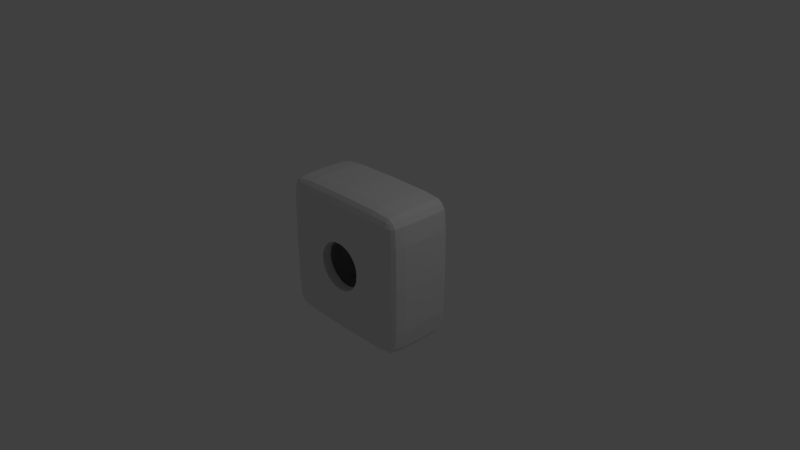 # Source: block-center.blend  (saved by Blender 2.79.0; exported with 4.5.12 LTS)
import bpy
from mathutils import Matrix  # noqa: F401  (used for matrix-valued properties, if any)

bpy.ops.wm.read_factory_settings(use_empty=True)
scene = bpy.context.scene
scene.name = 'Scene'

# ---- collections
col_collection_1 = bpy.data.collections.new('Collection 1'); scene.collection.children.link(col_collection_1)

# ---- materials (node trees are filled in below, after node groups)
mat_material = bpy.data.materials.new('Material')
mat_material.alpha_threshold = 0.0
mat_material.use_transparent_shadow = False
mat_material.roughness = 0.5
mat_material.line_color = (0.0, 0.0, 0.0, 1.0)

# ---- material node trees

# ---- world
world_world = bpy.data.worlds.new('World'); scene.world = world_world
world_world.color = (0.05088, 0.05088, 0.05088)
world_world.use_sun_shadow = False
world_world.sun_shadow_jitter_overblur = 0.0
world_world.cycles.sampling_method = 'MANUAL'

# ---- cameras
cam_camera = bpy.data.cameras.new('Camera')
cam_camera.clip_end = 100.0
cam_camera.lens = 35.0
cam_camera.sensor_width = 32.0
cam_camera.sensor_height = 18.0
cam_camera.ortho_scale = 7.314
cam_camera.dof.focus_distance = 0.0
cam_camera.dof.aperture_fstop = 128.0

# ---- lights
light_lamp = bpy.data.lights.new('Lamp', 'POINT')
light_lamp.transmission_factor = 0.0
light_lamp.cutoff_distance = 30.0
light_lamp.energy = 100.0
light_lamp.shadow_buffer_clip_start = 1.001
light_lamp.shadow_soft_size = 0.1
light_lamp.shadow_maximum_resolution = 0.006
light_lamp.use_absolute_resolution = True

# ---- meshes
me_cube = bpy.data.meshes.new('Cube')
me_cube.from_pydata([(2.235e-07, 1.0, 0.0), (5.96e-08, 1.043e-07, -1.0), (-1.0, 2.086e-07, 0.0), (-1.192e-07, -1.788e-07, 1.0), (0.9256, 0.8224, -0.8224), (0.8224, 0.8224, -0.9256), (0.8224, 0.9256, -0.8224), (0.9256, -0.8224, -0.8224), (0.8224, -0.9256, -0.8224), (0.8224, -0.8224, -0.9256), (-0.8224, -0.9256, -0.8224), (-0.9256, -0.8224, -0.8224), (-0.8224, -0.8224, -0.9256), (-0.8224, 0.9256, -0.8224), (-0.8224, 0.8224, -0.9256), (-0.9256, 0.8224, -0.8224), (0.8224, 0.9256, 0.8224), (0.8224, 0.8224, 0.9256), (0.9256, 0.8224, 0.8224), (0.8224, -0.9256, 0.8224), (0.9256, -0.8224, 0.8224), (0.8224, -0.8224, 0.9256), (-0.9256, -0.8224, 0.8224), (-0.8224, -0.9256, 0.8224), (-0.8224, -0.8224, 0.9256), (-0.9256, 0.8224, 0.8224), (-0.8224, 0.8224, 0.9256), (-0.8224, 0.9256, 0.8224), (0.9564, -8.941e-08, -0.8314), (0.8314, -4.47e-08, -0.9564), (1.639e-07, 0.8314, -0.9564), (1.788e-07, 0.9564, -0.8314), (0.8314, 0.9564, 0.0), (0.9564, 0.8314, 0.0), (-4.47e-08, -0.9564, -0.8314), (-1.49e-08, -0.8314, -0.9564), (0.9564, -0.8314, 0.0), (0.8314, -0.9564, 0.0), (-0.9564, 2.235e-07, -0.8314), (-0.8314, 2.086e-07, -0.9564), (-0.8314, -0.9564, 0.0), (-0.9564, -0.8314, 0.0), (-0.9564, 0.8314, 0.0), (-0.8314, 0.9564, 0.0), (0.8314, -5.215e-07, 0.9564), (0.9564, -5.364e-07, 0.8314), (2.533e-07, 0.9564, 0.8314), (2.086e-07, 0.8314, 0.9564), (-4.321e-07, -0.8314, 0.9564), (-4.619e-07, -0.9564, 0.8314), (-0.8314, 1.49e-07, 0.9564), (-0.9564, 2.086e-07, 0.8314), (1.0, -2.98e-07, 0.0), (0.9487, 0.8292, -0.5806), (0.9487, 0.5806, -0.8292), (0.8844, 0.8179, -0.8844), (0.8844, 0.8844, -0.8179), (0.8292, 0.5806, -0.9487), (0.5806, 0.8292, -0.9487), (0.8179, 0.8844, -0.8844), (0.5806, 0.9487, -0.8292), (0.8292, 0.9487, -0.5806), (0.9487, -0.5806, -0.8292), (0.9487, -0.8292, -0.5806), (0.8844, -0.8844, -0.8179), (0.8844, -0.8179, -0.8844), (0.8292, -0.9487, -0.5806), (0.5806, -0.9487, -0.8292), (0.8179, -0.8844, -0.8844), (0.5806, -0.8292, -0.9487), (0.8292, -0.5806, -0.9487), (-0.5806, -0.9487, -0.8292), (-0.8292, -0.9487, -0.5806), (-0.8844, -0.8844, -0.8179), (-0.8179, -0.8844, -0.8844), (-0.9487, -0.8292, -0.5806), (-0.9487, -0.5806, -0.8292), (-0.8844, -0.8179, -0.8844), (-0.8292, -0.5806, -0.9487), (-0.5806, -0.8292, -0.9487), (-0.8292, 0.9487, -0.5806), (-0.5806, 0.9487, -0.8292), (-0.8179, 0.8844, -0.8844), (-0.8844, 0.8844, -0.8179), (-0.5806, 0.8292, -0.9487), (-0.8292, 0.5806, -0.9487), (-0.8844, 0.8179, -0.8844), (-0.9487, 0.5806, -0.8292), (-0.9487, 0.8292, -0.5806), (0.8292, 0.9487, 0.5806), (0.5806, 0.9487, 0.8292), (0.8179, 0.8844, 0.8844), (0.8844, 0.8844, 0.8179), (0.5806, 0.8292, 0.9487), (0.8292, 0.5806, 0.9487), (0.8844, 0.8179, 0.8844), (0.9487, 0.5806, 0.8292), (0.9487, 0.8292, 0.5806), (0.5806, -0.9487, 0.8292), (0.8292, -0.9487, 0.5806), (0.8844, -0.8844, 0.8179), (0.8179, -0.8844, 0.8844), (0.9487, -0.8292, 0.5806), (0.9487, -0.5806, 0.8292), (0.8844, -0.8179, 0.8844), (0.8292, -0.5806, 0.9487), (0.5806, -0.8292, 0.9487), (-0.9487, -0.5806, 0.8292), (-0.9487, -0.8292, 0.5806), (-0.8844, -0.8844, 0.8179), (-0.8844, -0.8179, 0.8844), (-0.8292, -0.9487, 0.5806), (-0.5806, -0.9487, 0.8292), (-0.8179, -0.8844, 0.8844), (-0.5806, -0.8292, 0.9487), (-0.8292, -0.5806, 0.9487), (-0.9487, 0.8292, 0.5806), (-0.9487, 0.5806, 0.8292), (-0.8844, 0.8179, 0.8844), (-0.8844, 0.8844, 0.8179), (-0.8292, 0.5806, 0.9487), (-0.5806, 0.8292, 0.9487), (-0.8179, 0.8844, 0.8844), (-0.5806, 0.9487, 0.8292), (-0.8292, 0.9487, 0.5806), (0.9891, -1.416e-07, -0.5829), (0.9034, -7.823e-08, -0.9034), (0.5829, 1.49e-08, -0.9891), (1.304e-07, 0.5829, -0.9891), (1.751e-07, 0.9034, -0.9034), (1.9e-07, 0.9891, -0.5829), (0.5829, 0.9891, 0.0), (0.9034, 0.9034, 0.0), (0.9891, 0.5829, 0.0), (-1.304e-07, -0.9891, -0.5829), (-1.49e-08, -0.9034, -0.9034), (-3.725e-09, -0.5829, -0.9891), (0.9891, -0.5829, 0.0), (0.9034, -0.9034, 0.0), (0.5829, -0.9891, 0.0), (-0.9891, 2.272e-07, -0.5829), (-0.9034, 2.123e-07, -0.9034), (-0.5829, 1.825e-07, -0.9891), (-0.5829, -0.9891, 0.0), (-0.9034, -0.9034, 0.0), (-0.9891, -0.5829, 0.0), (-0.9891, 0.5829, 0.0), (-0.9034, 0.9034, 0.0), (-0.5829, 0.9891, 0.0), (0.5829, -4.135e-07, 0.9891), (0.9034, -5.476e-07, 0.9034), (0.9891, -4.619e-07, 0.5829), (2.533e-07, 0.9891, 0.5829), (2.347e-07, 0.9034, 0.9034), (1.118e-07, 0.5829, 0.9891), (-3.465e-07, -0.5829, 0.9891), (-4.47e-07, -0.9034, 0.9034), (-4.284e-07, -0.9891, 0.5829), (-0.5829, 3.725e-08, 0.9891), (-0.9034, 1.937e-07, 0.9034), (-0.9891, 2.086e-07, 0.5829), (0.979, 0.5823, -0.5823), (0.5823, 0.5823, -0.979), (0.5823, 0.979, -0.5823), (0.8986, 0.5795, -0.8986), (0.864, 0.864, -0.864), (0.5795, 0.8986, -0.8986), (0.8986, 0.8986, -0.5795), (0.979, -0.5823, -0.5823), (0.5823, -0.979, -0.5823), (0.5823, -0.5823, -0.979), (0.8986, -0.8986, -0.5795), (0.864, -0.864, -0.864), (0.5795, -0.8986, -0.8986), (0.8986, -0.5795, -0.8986), (-0.5823, -0.979, -0.5823), (-0.979, -0.5823, -0.5823), (-0.5823, -0.5823, -0.979), (-0.8986, -0.8986, -0.5795), (-0.864, -0.864, -0.864), (-0.8986, -0.5795, -0.8986), (-0.5795, -0.8986, -0.8986), (-0.5823, 0.979, -0.5823), (-0.5823, 0.5823, -0.979), (-0.979, 0.5823, -0.5823), (-0.5795, 0.8986, -0.8986), (-0.864, 0.864, -0.864), (-0.8986, 0.5795, -0.8986), (-0.8986, 0.8986, -0.5795), (0.5823, 0.979, 0.5823), (0.5823, 0.5823, 0.979), (0.979, 0.5823, 0.5823), (0.5795, 0.8986, 0.8986), (0.864, 0.864, 0.864), (0.8986, 0.5795, 0.8986), (0.8986, 0.8986, 0.5795), (0.5823, -0.979, 0.5823), (0.979, -0.5823, 0.5823), (0.5823, -0.5823, 0.979), (0.8986, -0.8986, 0.5795), (0.864, -0.864, 0.864), (0.8986, -0.5795, 0.8986), (0.5795, -0.8986, 0.8986), (-0.979, -0.5823, 0.5823), (-0.5823, -0.979, 0.5823), (-0.5823, -0.5823, 0.979), (-0.8986, -0.8986, 0.5795), (-0.864, -0.864, 0.864), (-0.5795, -0.8986, 0.8986), (-0.8986, -0.5795, 0.8986), (-0.979, 0.5823, 0.5823), (-0.5823, 0.5823, 0.979), (-0.5823, 0.979, 0.5823), (-0.8986, 0.5795, 0.8986), (-0.864, 0.864, 0.864), (-0.5795, 0.8986, 0.8986), (-0.8986, 0.8986, 0.5795), (-2.037e-07, -0.9939, -0.328), (-0.3284, -0.9939, 0.0), (-3.713e-07, -0.9939, 0.3274), (0.3274, -0.9939, 0.0), (-0.3212, -0.9929, 0.06491), (-0.3029, -0.9921, 0.1275), (-0.2724, -0.9917, 0.1822), (-0.2311, -0.9917, 0.2319), (-0.1816, -0.9917, 0.2737), (-0.1237, -0.9922, 0.3044), (-0.06236, -0.9929, 0.3234), (-0.06444, -0.9929, -0.3217), (-0.1267, -0.9921, -0.3031), (-0.1825, -0.9917, -0.2726), (-0.2324, -0.9916, -0.2312), (-0.2735, -0.9917, -0.1817), (-0.3036, -0.9922, -0.1249), (-0.3219, -0.9929, -0.06329), (0.3214, -0.9929, -0.0639), (0.3028, -0.9921, -0.1267), (0.2726, -0.9917, -0.183), (0.2316, -0.9916, -0.232), (0.1816, -0.9917, -0.2733), (0.1252, -0.9922, -0.3035), (0.06309, -0.9929, -0.3218), (0.06479, -0.9929, 0.3215), (0.1258, -0.9922, 0.3022), (0.1828, -0.9917, 0.2722), (0.2322, -0.9917, 0.2307), (0.2724, -0.9917, 0.1822), (0.3028, -0.9922, 0.1249), (0.3216, -0.9929, 0.0636)], [], [(0, 189, 131), (0, 163, 130), (0, 182, 148), (0, 212, 152), (1, 162, 127), (1, 170, 136), (1, 177, 142), (1, 183, 128), (2, 176, 145), (2, 203, 160), (2, 210, 146), (2, 184, 140), (3, 190, 154), (3, 211, 158), (3, 205, 155), (3, 198, 149), (4, 161, 54), (54, 55, 4), (4, 165, 56), (56, 53, 4), (5, 162, 58), (58, 59, 5), (5, 165, 55), (55, 57, 5), (6, 163, 61), (61, 56, 6), (6, 165, 59), (59, 60, 6), (7, 168, 63), (63, 64, 7), (7, 172, 65), (65, 62, 7), (8, 169, 67), (67, 68, 8), (8, 172, 64), (64, 66, 8), (9, 170, 70), (70, 65, 9), (9, 172, 68), (68, 69, 9), (10, 175, 72), (72, 73, 10), (10, 179, 74), (74, 71, 10), (11, 176, 76), (76, 77, 11), (11, 179, 73), (73, 75, 11), (12, 177, 79), (79, 74, 12), (12, 179, 77), (77, 78, 12), (13, 182, 81), (81, 82, 13), (13, 186, 83), (83, 80, 13), (14, 183, 85), (85, 86, 14), (14, 186, 82), (82, 84, 14), (15, 184, 88), (88, 83, 15), (15, 186, 86), (86, 87, 15), (16, 189, 90), (90, 91, 16), (16, 193, 92), (92, 89, 16), (17, 190, 94), (94, 95, 17), (17, 193, 91), (91, 93, 17), (18, 191, 97), (97, 92, 18), (18, 193, 95), (95, 96, 18), (19, 196, 99), (99, 100, 19), (19, 200, 101), (101, 98, 19), (20, 197, 103), (103, 104, 20), (20, 200, 100), (100, 102, 20), (21, 198, 106), (106, 101, 21), (21, 200, 104), (104, 105, 21), (22, 203, 108), (108, 109, 22), (22, 207, 110), (110, 107, 22), (23, 204, 112), (112, 113, 23), (23, 207, 109), (109, 111, 23), (24, 205, 115), (115, 110, 24), (24, 207, 113), (113, 114, 24), (25, 210, 117), (117, 118, 25), (25, 214, 119), (119, 116, 25), (26, 211, 121), (121, 122, 26), (26, 214, 118), (118, 120, 26), (27, 212, 124), (124, 119, 27), (27, 214, 122), (122, 123, 27), (54, 125, 28), (125, 62, 28), (28, 174, 126), (28, 164, 54), (29, 164, 126), (29, 174, 70), (70, 127, 29), (127, 57, 29), (58, 128, 30), (128, 84, 30), (30, 185, 129), (30, 166, 58), (31, 166, 129), (31, 185, 81), (81, 130, 31), (130, 60, 31), (61, 131, 32), (131, 89, 32), (32, 195, 132), (32, 167, 61), (33, 167, 132), (33, 195, 97), (97, 133, 33), (133, 53, 33), (67, 134, 34), (134, 71, 34), (34, 181, 135), (34, 173, 67), (35, 173, 135), (35, 181, 79), (79, 136, 35), (136, 69, 35), (63, 137, 36), (137, 102, 36), (36, 199, 138), (36, 171, 63), (37, 171, 138), (37, 199, 99), (99, 139, 37), (139, 66, 37), (76, 140, 38), (140, 87, 38), (38, 187, 141), (38, 180, 76), (39, 180, 141), (39, 187, 85), (85, 142, 39), (142, 78, 39), (72, 143, 40), (143, 111, 40), (40, 206, 144), (40, 178, 72), (41, 178, 144), (41, 206, 108), (108, 145, 41), (145, 75, 41), (88, 146, 42), (146, 116, 42), (42, 216, 147), (42, 188, 88), (43, 188, 147), (43, 216, 124), (124, 148, 43), (148, 80, 43), (94, 149, 44), (149, 105, 44), (44, 201, 150), (44, 194, 94), (45, 194, 150), (45, 201, 103), (103, 151, 45), (151, 96, 45), (90, 152, 46), (152, 123, 46), (46, 215, 153), (46, 192, 90), (47, 192, 153), (47, 215, 121), (121, 154, 47), (154, 93, 47), (106, 155, 48), (155, 114, 48), (48, 208, 156), (48, 202, 106), (49, 202, 156), (49, 208, 112), (112, 157, 49), (157, 98, 49), (115, 158, 50), (158, 120, 50), (50, 213, 159), (50, 209, 115), (51, 209, 159), (51, 213, 117), (117, 160, 51), (160, 107, 51), (52, 161, 133), (52, 191, 151), (52, 197, 137), (52, 168, 125), (225, 226, 157), (232, 233, 143), (239, 240, 169), (246, 247, 139), (0, 152, 189), (0, 131, 163), (0, 130, 182), (0, 148, 212), (1, 128, 162), (1, 127, 170), (1, 136, 177), (1, 142, 183), (2, 140, 176), (2, 145, 203), (2, 160, 210), (2, 146, 184), (3, 149, 190), (3, 154, 211), (3, 158, 205), (3, 155, 198), (4, 53, 161), (54, 164, 55), (4, 55, 165), (56, 167, 53), (5, 57, 162), (58, 166, 59), (5, 59, 165), (55, 164, 57), (6, 60, 163), (61, 167, 56), (6, 56, 165), (59, 166, 60), (7, 62, 168), (63, 171, 64), (7, 64, 172), (65, 174, 62), (8, 66, 169), (67, 173, 68), (8, 68, 172), (64, 171, 66), (9, 69, 170), (70, 174, 65), (9, 65, 172), (68, 173, 69), (10, 71, 175), (72, 178, 73), (10, 73, 179), (74, 181, 71), (11, 75, 176), (76, 180, 77), (11, 77, 179), (73, 178, 75), (12, 78, 177), (79, 181, 74), (12, 74, 179), (77, 180, 78), (13, 80, 182), (81, 185, 82), (13, 82, 186), (83, 188, 80), (14, 84, 183), (85, 187, 86), (14, 86, 186), (82, 185, 84), (15, 87, 184), (88, 188, 83), (15, 83, 186), (86, 187, 87), (16, 89, 189), (90, 192, 91), (16, 91, 193), (92, 195, 89), (17, 93, 190), (94, 194, 95), (17, 95, 193), (91, 192, 93), (18, 96, 191), (97, 195, 92), (18, 92, 193), (95, 194, 96), (19, 98, 196), (99, 199, 100), (19, 100, 200), (101, 202, 98), (20, 102, 197), (103, 201, 104), (20, 104, 200), (100, 199, 102), (21, 105, 198), (106, 202, 101), (21, 101, 200), (104, 201, 105), (22, 107, 203), (108, 206, 109), (22, 109, 207), (110, 209, 107), (23, 111, 204), (112, 208, 113), (23, 113, 207), (109, 206, 111), (24, 114, 205), (115, 209, 110), (24, 110, 207), (113, 208, 114), (25, 116, 210), (117, 213, 118), (25, 118, 214), (119, 216, 116), (26, 120, 211), (121, 215, 122), (26, 122, 214), (118, 213, 120), (27, 123, 212), (124, 216, 119), (27, 119, 214), (122, 215, 123), (54, 161, 125), (125, 168, 62), (28, 62, 174), (28, 126, 164), (29, 57, 164), (29, 126, 174), (70, 170, 127), (127, 162, 57), (58, 162, 128), (128, 183, 84), (30, 84, 185), (30, 129, 166), (31, 60, 166), (31, 129, 185), (81, 182, 130), (130, 163, 60), (61, 163, 131), (131, 189, 89), (32, 89, 195), (32, 132, 167), (33, 53, 167), (33, 132, 195), (97, 191, 133), (133, 161, 53), (67, 169, 134), (134, 175, 71), (34, 71, 181), (34, 135, 173), (35, 69, 173), (35, 135, 181), (79, 177, 136), (136, 170, 69), (63, 168, 137), (137, 197, 102), (36, 102, 199), (36, 138, 171), (37, 66, 171), (37, 138, 199), (99, 196, 139), (139, 169, 66), (76, 176, 140), (140, 184, 87), (38, 87, 187), (38, 141, 180), (39, 78, 180), (39, 141, 187), (85, 183, 142), (142, 177, 78), (72, 175, 143), (143, 204, 111), (40, 111, 206), (40, 144, 178), (41, 75, 178), (41, 144, 206), (108, 203, 145), (145, 176, 75), (88, 184, 146), (146, 210, 116), (42, 116, 216), (42, 147, 188), (43, 80, 188), (43, 147, 216), (124, 212, 148), (148, 182, 80), (94, 190, 149), (149, 198, 105), (44, 105, 201), (44, 150, 194), (45, 96, 194), (45, 150, 201), (103, 197, 151), (151, 191, 96), (90, 189, 152), (152, 212, 123), (46, 123, 215), (46, 153, 192), (47, 93, 192), (47, 153, 215), (121, 211, 154), (154, 190, 93), (106, 198, 155), (155, 205, 114), (48, 114, 208), (48, 156, 202), (49, 98, 202), (49, 156, 208), (112, 204, 157), (157, 196, 98), (115, 205, 158), (158, 211, 120), (50, 120, 213), (50, 159, 209), (51, 107, 209), (51, 159, 213), (117, 210, 160), (160, 203, 107), (52, 125, 161), (52, 133, 191), (52, 151, 197), (52, 137, 168), (143, 218, 221), (143, 221, 222), (157, 204, 225), (204, 143, 222), (225, 204, 224), (227, 219, 157), (226, 227, 157), (222, 223, 204), (223, 224, 204), (134, 217, 228), (134, 228, 229), (143, 175, 232), (175, 134, 229), (232, 175, 231), (234, 218, 143), (233, 234, 143), (229, 230, 175), (230, 231, 175), (139, 220, 235), (139, 235, 236), (134, 169, 240), (169, 139, 236), (239, 169, 238), (241, 217, 134), (240, 241, 134), (236, 237, 169), (237, 238, 169), (157, 219, 242), (157, 242, 243), (139, 196, 246), (196, 157, 244), (246, 196, 245), (248, 220, 139), (247, 248, 139), (157, 243, 244), (244, 245, 196)])
me_cube.materials.append(mat_material)
me_cube.use_remesh_preserve_volume = False
me_cube.use_remesh_preserve_attributes = False
me_cube.use_mirror_vertex_groups = False
me_cube.update()

# ---- objects
ob_cube = bpy.data.objects.new('Cube', me_cube)
ob_lamp = bpy.data.objects.new('Lamp', light_lamp)
ob_camera = bpy.data.objects.new('Camera', cam_camera)

# ---- transforms, parenting, visibility, modifiers, constraints
ob_cube.location = (0.0, 0.0, 0.0)
ob_cube.scale = (1.0, 0.5, 1.0)
ob_cube.lock_rotations_4d = False
ob_cube.empty_display_type = 'ARROWS'
ob_cube.lineart.crease_threshold = 0.0
_m = ob_cube.modifiers.new('Solidify', 'SOLIDIFY')
_m.thickness = 0.25
_m.nonmanifold_thickness_mode = 'FIXED'
_m.nonmanifold_merge_threshold = 0.0003
ob_lamp.location = (4.076, 1.005, 5.904)
ob_lamp.rotation_euler = (0.6503, 0.05522, 1.866)
ob_lamp.lock_rotations_4d = False
ob_lamp.empty_display_type = 'ARROWS'
ob_lamp.color = (0.0, 0.0, 0.0, 0.0)
ob_lamp.lineart.crease_threshold = 0.0
ob_camera.location = (7.481, -6.508, 5.344)
ob_camera.rotation_euler = (1.109, 0.0, 0.8149)
ob_camera.lock_rotations_4d = False
ob_camera.empty_display_type = 'ARROWS'
ob_camera.color = (0.0, 0.0, 0.0, 0.0)
ob_camera.display_type = 'WIRE'
ob_camera.lineart.crease_threshold = 0.0

# ---- collection membership
col_collection_1.objects.link(ob_cube)
col_collection_1.objects.link(ob_lamp)
col_collection_1.objects.link(ob_camera)

# ---- scene / render settings (as saved in the file)
scene.camera = ob_camera
scene.frame_start = 1; scene.frame_end = 250; scene.frame_set(1)
scene.render.engine = 'BLENDER_EEVEE_NEXT'
scene.render.resolution_percentage = 50
scene.render.dither_intensity = 0.0
scene.cycles.use_denoising = False
scene.cycles.samples = 128
scene.cycles.sampling_pattern = 'TABULATED_SOBOL'
scene.cycles.use_adaptive_sampling = False
scene.cycles.use_light_tree = False
scene.cycles.blur_glossy = 0.0
scene.cycles.sample_clamp_indirect = 0.0
scene.view_settings.view_transform = 'Standard'
bpy.context.view_layer.update()
